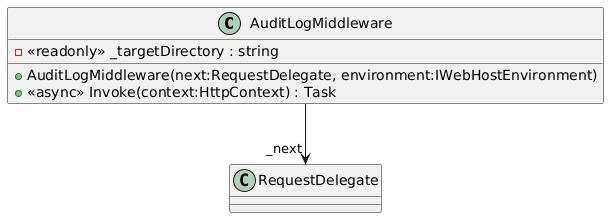

The diagram above was rendered by PlantUML. Its source (embedded in the PNG):
@startuml
class AuditLogMiddleware {
    - <<readonly>> _targetDirectory : string
    + AuditLogMiddleware(next:RequestDelegate, environment:IWebHostEnvironment)
    + <<async>> Invoke(context:HttpContext) : Task
}
AuditLogMiddleware --> "_next" RequestDelegate
@enduml